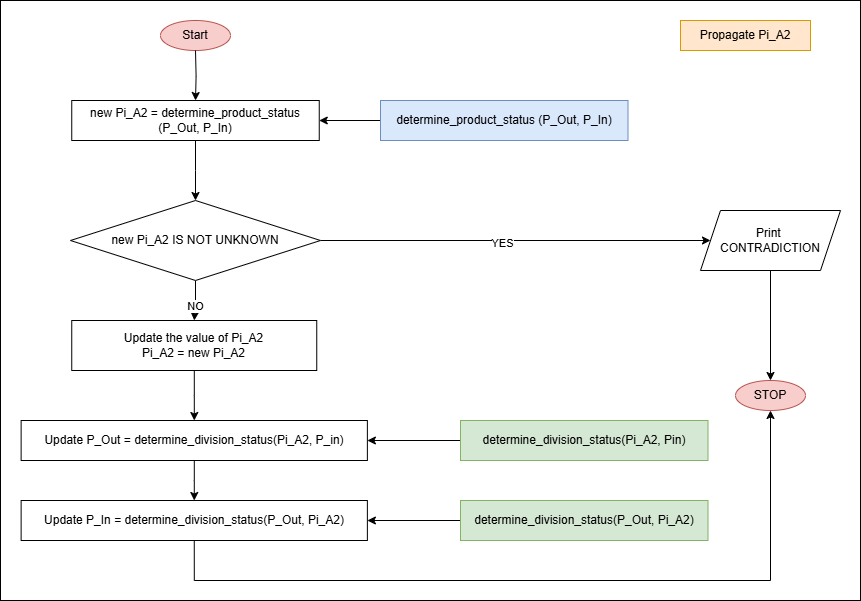

The diagram above was exported from draw.io. Its source (the exported page's mxGraphModel, read from the mxfile embedded in the PNG):
<mxGraphModel dx="2394" dy="1002" grid="1" gridSize="10" guides="1" tooltips="1" connect="1" arrows="1" fold="1" page="1" pageScale="1" pageWidth="850" pageHeight="1100" math="0" shadow="0">
  <root>
    <mxCell id="0" />
    <mxCell id="1" parent="0" />
    <mxCell id="2" value="" style="rounded=0;whiteSpace=wrap;html=1;" vertex="1" parent="1">
      <mxGeometry x="800" y="950" width="860" height="600" as="geometry" />
    </mxCell>
    <mxCell id="3" value="Propagate Pi_A2" style="whiteSpace=wrap;html=1;fillColor=#ffe6cc;strokeColor=#d79b00;" vertex="1" parent="1">
      <mxGeometry x="1480" y="970" width="130" height="30" as="geometry" />
    </mxCell>
    <mxCell id="4" value="Start" style="ellipse;whiteSpace=wrap;html=1;fillColor=#f8cecc;strokeColor=#b85450;" vertex="1" parent="1">
      <mxGeometry x="960" y="970" width="70" height="30" as="geometry" />
    </mxCell>
    <mxCell id="5" style="edgeStyle=orthogonalEdgeStyle;rounded=0;orthogonalLoop=1;jettySize=auto;html=1;" edge="1" target="7" parent="1">
      <mxGeometry relative="1" as="geometry">
        <mxPoint x="995" y="1000" as="sourcePoint" />
      </mxGeometry>
    </mxCell>
    <mxCell id="6" value="" style="edgeStyle=orthogonalEdgeStyle;rounded=0;orthogonalLoop=1;jettySize=auto;html=1;" edge="1" source="7" target="12" parent="1">
      <mxGeometry relative="1" as="geometry" />
    </mxCell>
    <mxCell id="7" value="new Pi_A2 =&amp;nbsp;determine_product_status (P_Out, P_In)" style="whiteSpace=wrap;html=1;" vertex="1" parent="1">
      <mxGeometry x="871.25" y="1050" width="247.5" height="40" as="geometry" />
    </mxCell>
    <mxCell id="8" style="edgeStyle=orthogonalEdgeStyle;rounded=0;orthogonalLoop=1;jettySize=auto;html=1;entryX=0;entryY=0.5;entryDx=0;entryDy=0;" edge="1" source="12" target="14" parent="1">
      <mxGeometry relative="1" as="geometry" />
    </mxCell>
    <mxCell id="9" value="YES" style="edgeLabel;html=1;align=center;verticalAlign=middle;resizable=0;points=[];" vertex="1" connectable="0" parent="8">
      <mxGeometry x="-0.0729" y="-2" relative="1" as="geometry">
        <mxPoint x="1" as="offset" />
      </mxGeometry>
    </mxCell>
    <mxCell id="10" value="" style="edgeStyle=orthogonalEdgeStyle;rounded=0;orthogonalLoop=1;jettySize=auto;html=1;" edge="1" source="12" target="19" parent="1">
      <mxGeometry relative="1" as="geometry" />
    </mxCell>
    <mxCell id="11" value="NO" style="edgeLabel;html=1;align=center;verticalAlign=middle;resizable=0;points=[];" vertex="1" connectable="0" parent="10">
      <mxGeometry x="0.214" relative="1" as="geometry">
        <mxPoint as="offset" />
      </mxGeometry>
    </mxCell>
    <mxCell id="12" value="new Pi_A2 IS NOT UNKNOWN" style="rhombus;whiteSpace=wrap;html=1;" vertex="1" parent="1">
      <mxGeometry x="870" y="1150" width="250" height="80" as="geometry" />
    </mxCell>
    <mxCell id="13" value="" style="edgeStyle=orthogonalEdgeStyle;rounded=0;orthogonalLoop=1;jettySize=auto;html=1;" edge="1" source="14" target="15" parent="1">
      <mxGeometry relative="1" as="geometry" />
    </mxCell>
    <mxCell id="14" value="Print&amp;nbsp;&lt;div&gt;CONTRADICTION&lt;/div&gt;" style="shape=parallelogram;perimeter=parallelogramPerimeter;whiteSpace=wrap;html=1;fixedSize=1;" vertex="1" parent="1">
      <mxGeometry x="1500" y="1160" width="140" height="60" as="geometry" />
    </mxCell>
    <mxCell id="15" value="STOP" style="ellipse;whiteSpace=wrap;html=1;fillColor=#f8cecc;strokeColor=#b85450;" vertex="1" parent="1">
      <mxGeometry x="1535" y="1330" width="70" height="30" as="geometry" />
    </mxCell>
    <mxCell id="16" value="" style="edgeStyle=orthogonalEdgeStyle;rounded=0;orthogonalLoop=1;jettySize=auto;html=1;" edge="1" source="17" target="7" parent="1">
      <mxGeometry relative="1" as="geometry" />
    </mxCell>
    <mxCell id="17" value="determine_product_status (P_Out, P_In)" style="whiteSpace=wrap;html=1;fillColor=#dae8fc;strokeColor=#6c8ebf;" vertex="1" parent="1">
      <mxGeometry x="1180" y="1050" width="247.5" height="40" as="geometry" />
    </mxCell>
    <mxCell id="18" value="" style="edgeStyle=orthogonalEdgeStyle;rounded=0;orthogonalLoop=1;jettySize=auto;html=1;" edge="1" source="19" target="21" parent="1">
      <mxGeometry relative="1" as="geometry" />
    </mxCell>
    <mxCell id="19" value="Update the value of Pi_A2&lt;br&gt;Pi_A2 = new Pi_A2" style="whiteSpace=wrap;html=1;" vertex="1" parent="1">
      <mxGeometry x="871.25" y="1270" width="245" height="50" as="geometry" />
    </mxCell>
    <mxCell id="20" style="edgeStyle=orthogonalEdgeStyle;rounded=0;orthogonalLoop=1;jettySize=auto;html=1;entryX=0.5;entryY=0;entryDx=0;entryDy=0;" edge="1" source="21" target="24" parent="1">
      <mxGeometry relative="1" as="geometry" />
    </mxCell>
    <mxCell id="21" value="Update P_Out =&amp;nbsp;&lt;span style=&quot;background-color: transparent; color: light-dark(rgb(0, 0, 0), rgb(255, 255, 255));&quot;&gt;determine_division_status(Pi_A2, P_in)&lt;/span&gt;" style="whiteSpace=wrap;html=1;" vertex="1" parent="1">
      <mxGeometry x="820.63" y="1370" width="346.25" height="40" as="geometry" />
    </mxCell>
    <mxCell id="22" value="" style="edgeStyle=orthogonalEdgeStyle;rounded=0;orthogonalLoop=1;jettySize=auto;html=1;" edge="1" source="23" target="21" parent="1">
      <mxGeometry relative="1" as="geometry" />
    </mxCell>
    <mxCell id="23" value="determine_division_status(Pi_A2, Pin)" style="whiteSpace=wrap;html=1;fillColor=#d5e8d4;strokeColor=#82b366;" vertex="1" parent="1">
      <mxGeometry x="1260" y="1370" width="247.5" height="40" as="geometry" />
    </mxCell>
    <mxCell id="24" value="Update P_In =&amp;nbsp;&lt;span style=&quot;background-color: transparent; color: light-dark(rgb(0, 0, 0), rgb(255, 255, 255));&quot;&gt;determine_division_status(P_Out, Pi_A2)&lt;/span&gt;" style="whiteSpace=wrap;html=1;" vertex="1" parent="1">
      <mxGeometry x="820.63" y="1450" width="346.25" height="40" as="geometry" />
    </mxCell>
    <mxCell id="25" value="" style="edgeStyle=orthogonalEdgeStyle;rounded=0;orthogonalLoop=1;jettySize=auto;html=1;" edge="1" source="27" target="24" parent="1">
      <mxGeometry relative="1" as="geometry" />
    </mxCell>
    <mxCell id="26" style="edgeStyle=orthogonalEdgeStyle;rounded=0;orthogonalLoop=1;jettySize=auto;html=1;exitX=0.5;exitY=1;exitDx=0;exitDy=0;" edge="1" source="24" target="15" parent="1">
      <mxGeometry relative="1" as="geometry">
        <Array as="points">
          <mxPoint x="994" y="1530" />
          <mxPoint x="1570" y="1530" />
        </Array>
      </mxGeometry>
    </mxCell>
    <mxCell id="27" value="determine_division_status(P_Out, Pi_A2)" style="whiteSpace=wrap;html=1;fillColor=#d5e8d4;strokeColor=#82b366;" vertex="1" parent="1">
      <mxGeometry x="1260" y="1450" width="247.5" height="40" as="geometry" />
    </mxCell>
  </root>
</mxGraphModel>